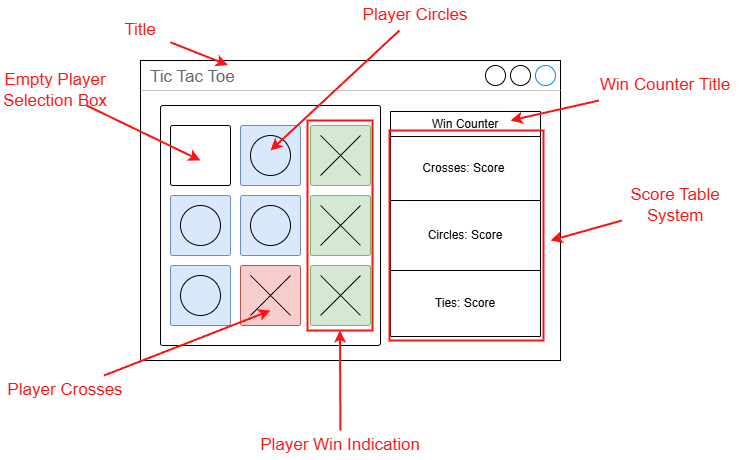

The diagram above was exported from draw.io. Its source (the exported page's mxGraphModel, read from the mxfile embedded in the PNG):
<mxGraphModel dx="818" dy="731" grid="1" gridSize="10" guides="1" tooltips="1" connect="1" arrows="1" fold="1" page="1" pageScale="1" pageWidth="850" pageHeight="1100" math="0" shadow="0">
  <root>
    <mxCell id="0" />
    <mxCell id="1" parent="0" />
    <mxCell id="3" value="Tic Tac Toe" style="strokeWidth=1;shadow=0;dashed=0;align=center;html=1;shape=mxgraph.mockup.containers.window;align=left;verticalAlign=top;spacingLeft=8;strokeColor2=#008cff;strokeColor3=#c4c4c4;fontColor=#666666;mainText=;fontSize=17;labelBackgroundColor=none;whiteSpace=wrap;" parent="1" vertex="1">
      <mxGeometry x="220" y="400" width="420" height="300" as="geometry" />
    </mxCell>
    <mxCell id="4" value="" style="rounded=1;whiteSpace=wrap;html=1;arcSize=1;" parent="1" vertex="1">
      <mxGeometry x="240" y="445" width="220" height="240" as="geometry" />
    </mxCell>
    <mxCell id="5" value="" style="rounded=1;whiteSpace=wrap;html=1;arcSize=3;" parent="1" vertex="1">
      <mxGeometry x="250" y="465" width="60" height="60" as="geometry" />
    </mxCell>
    <mxCell id="6" value="" style="rounded=1;whiteSpace=wrap;html=1;arcSize=3;fillColor=#dae8fc;strokeColor=#6c8ebf;" parent="1" vertex="1">
      <mxGeometry x="320" y="465" width="60" height="60" as="geometry" />
    </mxCell>
    <mxCell id="7" value="" style="rounded=1;whiteSpace=wrap;html=1;arcSize=3;fillColor=#d5e8d4;strokeColor=#82b366;" parent="1" vertex="1">
      <mxGeometry x="390" y="465" width="60" height="60" as="geometry" />
    </mxCell>
    <mxCell id="8" value="" style="rounded=1;whiteSpace=wrap;html=1;arcSize=3;fillColor=#dae8fc;strokeColor=#6c8ebf;" parent="1" vertex="1">
      <mxGeometry x="250" y="535" width="60" height="60" as="geometry" />
    </mxCell>
    <mxCell id="9" value="" style="rounded=1;whiteSpace=wrap;html=1;arcSize=3;fillColor=#dae8fc;strokeColor=#6c8ebf;" parent="1" vertex="1">
      <mxGeometry x="320" y="535" width="60" height="60" as="geometry" />
    </mxCell>
    <mxCell id="10" value="" style="rounded=1;whiteSpace=wrap;html=1;arcSize=3;fillColor=#d5e8d4;strokeColor=#82b366;" parent="1" vertex="1">
      <mxGeometry x="390" y="535" width="60" height="60" as="geometry" />
    </mxCell>
    <mxCell id="11" value="" style="rounded=1;whiteSpace=wrap;html=1;arcSize=3;fillColor=#dae8fc;strokeColor=#6c8ebf;" parent="1" vertex="1">
      <mxGeometry x="250" y="605" width="60" height="60" as="geometry" />
    </mxCell>
    <mxCell id="12" value="" style="rounded=1;whiteSpace=wrap;html=1;arcSize=3;fillColor=#f8cecc;strokeColor=#b85450;" parent="1" vertex="1">
      <mxGeometry x="320" y="605" width="60" height="60" as="geometry" />
    </mxCell>
    <mxCell id="13" value="" style="rounded=1;whiteSpace=wrap;html=1;arcSize=3;fillColor=#d5e8d4;strokeColor=#82b366;" parent="1" vertex="1">
      <mxGeometry x="390" y="605" width="60" height="60" as="geometry" />
    </mxCell>
    <mxCell id="14" value="" style="shape=mxgraph.sysml.x;" parent="1" vertex="1">
      <mxGeometry x="400" y="475" width="40" height="40" as="geometry" />
    </mxCell>
    <mxCell id="15" value="" style="ellipse;whiteSpace=wrap;html=1;aspect=fixed;fillColor=none;" parent="1" vertex="1">
      <mxGeometry x="330" y="475" width="40" height="40" as="geometry" />
    </mxCell>
    <mxCell id="16" value="" style="ellipse;whiteSpace=wrap;html=1;aspect=fixed;fillColor=none;" parent="1" vertex="1">
      <mxGeometry x="260" y="545" width="40" height="40" as="geometry" />
    </mxCell>
    <mxCell id="17" value="" style="ellipse;whiteSpace=wrap;html=1;aspect=fixed;fillColor=none;" parent="1" vertex="1">
      <mxGeometry x="260" y="615" width="40" height="40" as="geometry" />
    </mxCell>
    <mxCell id="18" value="" style="ellipse;whiteSpace=wrap;html=1;aspect=fixed;fillColor=none;" parent="1" vertex="1">
      <mxGeometry x="330" y="545" width="40" height="40" as="geometry" />
    </mxCell>
    <mxCell id="19" value="" style="shape=mxgraph.sysml.x;" parent="1" vertex="1">
      <mxGeometry x="330" y="615" width="40" height="40" as="geometry" />
    </mxCell>
    <mxCell id="20" value="" style="shape=mxgraph.sysml.x;" parent="1" vertex="1">
      <mxGeometry x="400" y="615" width="40" height="40" as="geometry" />
    </mxCell>
    <mxCell id="21" value="" style="shape=mxgraph.sysml.x;" parent="1" vertex="1">
      <mxGeometry x="400" y="545" width="40" height="40" as="geometry" />
    </mxCell>
    <mxCell id="27" value="&lt;font style=&quot;color: rgb(255, 17, 17);&quot;&gt;Title&lt;/font&gt;" style="text;html=1;align=center;verticalAlign=middle;whiteSpace=wrap;rounded=0;fontSize=17;fontStyle=0" parent="1" vertex="1">
      <mxGeometry x="190" y="355" width="60" height="30" as="geometry" />
    </mxCell>
    <mxCell id="28" value="" style="endArrow=classic;html=1;entryX=0.208;entryY=0.015;entryDx=0;entryDy=0;entryPerimeter=0;fontColor=#FF1111;fillColor=#f8cecc;strokeColor=#FF1111;strokeWidth=2;" parent="1" source="27" target="3" edge="1">
      <mxGeometry width="50" height="50" relative="1" as="geometry">
        <mxPoint x="30" y="685" as="sourcePoint" />
        <mxPoint x="80" y="635" as="targetPoint" />
      </mxGeometry>
    </mxCell>
    <mxCell id="32" value="&lt;font style=&quot;color: rgb(255, 17, 17);&quot;&gt;Empty Player Selection Box&lt;/font&gt;" style="text;html=1;align=center;verticalAlign=middle;whiteSpace=wrap;rounded=0;fontSize=17;fontStyle=0" parent="1" vertex="1">
      <mxGeometry x="80" y="415" width="110" height="30" as="geometry" />
    </mxCell>
    <mxCell id="33" value="" style="endArrow=classic;html=1;fontColor=#FF1111;fillColor=#f8cecc;strokeColor=#FF1111;strokeWidth=2;entryX=0.5;entryY=0.583;entryDx=0;entryDy=0;entryPerimeter=0;" parent="1" source="32" target="5" edge="1">
      <mxGeometry width="50" height="50" relative="1" as="geometry">
        <mxPoint x="-30" y="735" as="sourcePoint" />
        <mxPoint x="210" y="455" as="targetPoint" />
      </mxGeometry>
    </mxCell>
    <mxCell id="34" value="&lt;font style=&quot;color: rgb(255, 17, 17);&quot;&gt;Player Circles&lt;/font&gt;" style="text;html=1;align=center;verticalAlign=middle;whiteSpace=wrap;rounded=0;fontSize=17;fontStyle=0" parent="1" vertex="1">
      <mxGeometry x="440" y="340" width="110" height="30" as="geometry" />
    </mxCell>
    <mxCell id="35" value="" style="endArrow=classic;html=1;fontColor=#FF1111;fillColor=#f8cecc;strokeColor=#FF1111;strokeWidth=2;entryX=0.5;entryY=0.375;entryDx=0;entryDy=0;entryPerimeter=0;" parent="1" source="34" target="15" edge="1">
      <mxGeometry width="50" height="50" relative="1" as="geometry">
        <mxPoint x="380" y="750" as="sourcePoint" />
        <mxPoint x="690" y="515" as="targetPoint" />
      </mxGeometry>
    </mxCell>
    <mxCell id="36" value="&lt;font style=&quot;color: rgb(255, 17, 17);&quot;&gt;Player Crosses&lt;/font&gt;" style="text;html=1;align=center;verticalAlign=middle;whiteSpace=wrap;rounded=0;fontSize=17;fontStyle=0" parent="1" vertex="1">
      <mxGeometry x="80" y="715" width="130" height="30" as="geometry" />
    </mxCell>
    <mxCell id="37" value="" style="endArrow=classic;html=1;fontColor=#FF1111;fillColor=#f8cecc;strokeColor=#FF1111;strokeWidth=2;entryX=0.5;entryY=0.75;entryDx=0;entryDy=0;entryPerimeter=0;" parent="1" source="36" target="12" edge="1">
      <mxGeometry width="50" height="50" relative="1" as="geometry">
        <mxPoint x="-10" y="1035" as="sourcePoint" />
        <mxPoint x="-40" y="775" as="targetPoint" />
      </mxGeometry>
    </mxCell>
    <mxCell id="38" value="&lt;font style=&quot;color: rgb(255, 17, 17);&quot;&gt;Player Win Indication&lt;/font&gt;" style="text;html=1;align=center;verticalAlign=middle;whiteSpace=wrap;rounded=0;fontSize=17;fontStyle=0" parent="1" vertex="1">
      <mxGeometry x="335" y="770" width="170" height="30" as="geometry" />
    </mxCell>
    <mxCell id="39" value="" style="endArrow=classic;html=1;fontColor=#FF1111;fillColor=#f8cecc;strokeColor=#FF1111;strokeWidth=2;entryX=0.5;entryY=1;entryDx=0;entryDy=0;" parent="1" source="38" target="40" edge="1">
      <mxGeometry width="50" height="50" relative="1" as="geometry">
        <mxPoint x="400" y="945" as="sourcePoint" />
        <mxPoint x="760" y="560" as="targetPoint" />
      </mxGeometry>
    </mxCell>
    <mxCell id="40" value="" style="rounded=0;whiteSpace=wrap;html=1;fillColor=none;strokeColor=#FF1111;strokeWidth=2;" parent="1" vertex="1">
      <mxGeometry x="387" y="460" width="65" height="210" as="geometry" />
    </mxCell>
    <mxCell id="41" value="Circles: Score" style="rounded=1;whiteSpace=wrap;html=1;arcSize=1;" parent="1" vertex="1">
      <mxGeometry x="470" y="540" width="150" height="70" as="geometry" />
    </mxCell>
    <mxCell id="43" value="&lt;span style=&quot;color: rgb(0, 0, 0);&quot;&gt;Ties: Score&lt;/span&gt;" style="rounded=1;whiteSpace=wrap;html=1;arcSize=1;" parent="1" vertex="1">
      <mxGeometry x="470" y="610" width="150" height="66" as="geometry" />
    </mxCell>
    <mxCell id="44" value="Win Counter" style="rounded=1;whiteSpace=wrap;html=1;arcSize=1;" parent="1" vertex="1">
      <mxGeometry x="470" y="451" width="150" height="25" as="geometry" />
    </mxCell>
    <mxCell id="45" value="&lt;span style=&quot;color: rgb(0, 0, 0);&quot;&gt;Crosses: Score&amp;nbsp;&lt;/span&gt;" style="rounded=1;whiteSpace=wrap;html=1;arcSize=1;" parent="1" vertex="1">
      <mxGeometry x="470" y="476" width="150" height="64" as="geometry" />
    </mxCell>
    <mxCell id="46" value="&lt;font style=&quot;color: rgb(255, 17, 17);&quot;&gt;Win Counter Title&lt;/font&gt;" style="text;html=1;align=center;verticalAlign=middle;whiteSpace=wrap;rounded=0;fontSize=17;fontStyle=0" vertex="1" parent="1">
      <mxGeometry x="670" y="410" width="150" height="30" as="geometry" />
    </mxCell>
    <mxCell id="47" value="" style="endArrow=classic;html=1;fontColor=#FF1111;fillColor=#f8cecc;strokeColor=#FF1111;strokeWidth=2;" edge="1" parent="1" source="46">
      <mxGeometry width="50" height="50" relative="1" as="geometry">
        <mxPoint x="390" y="760" as="sourcePoint" />
        <mxPoint x="590" y="460" as="targetPoint" />
      </mxGeometry>
    </mxCell>
    <mxCell id="49" value="" style="rounded=0;whiteSpace=wrap;html=1;fillColor=none;strokeColor=#FF1111;strokeWidth=2;" vertex="1" parent="1">
      <mxGeometry x="469" y="470" width="154" height="210" as="geometry" />
    </mxCell>
    <mxCell id="50" value="&lt;font style=&quot;color: rgb(255, 17, 17);&quot;&gt;Score Table System&lt;/font&gt;" style="text;html=1;align=center;verticalAlign=middle;whiteSpace=wrap;rounded=0;fontSize=17;fontStyle=0" vertex="1" parent="1">
      <mxGeometry x="680" y="530" width="150" height="30" as="geometry" />
    </mxCell>
    <mxCell id="51" value="" style="endArrow=classic;html=1;fontColor=#FF1111;fillColor=#f8cecc;strokeColor=#FF1111;strokeWidth=2;" edge="1" source="50" parent="1">
      <mxGeometry width="50" height="50" relative="1" as="geometry">
        <mxPoint x="400" y="880" as="sourcePoint" />
        <mxPoint x="630" y="580" as="targetPoint" />
      </mxGeometry>
    </mxCell>
  </root>
</mxGraphModel>